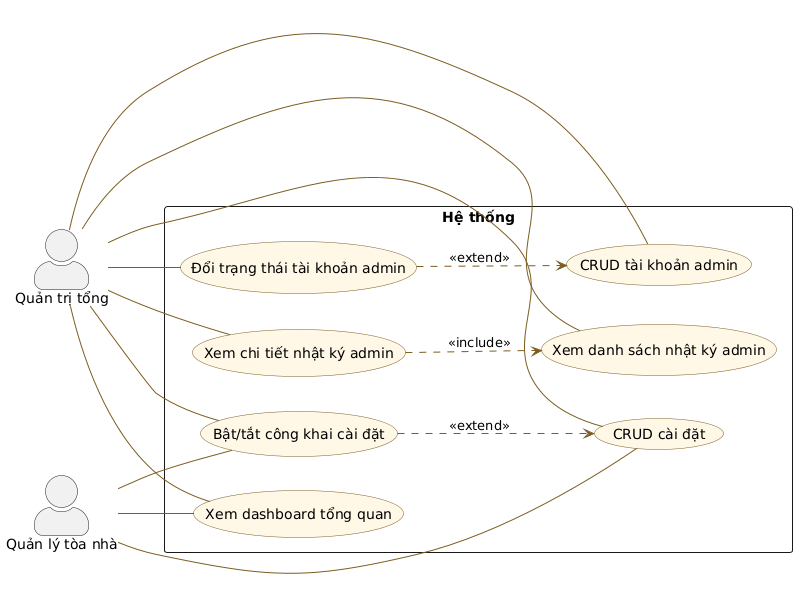

The diagram above was rendered by PlantUML. Its source (embedded in the PNG):
@startuml StayHub_Admin_Web_07_HeThong
left to right direction
skinparam packageStyle rectangle
skinparam actorStyle awesome
skinparam usecase {
  BackgroundColor #FFF8E7
  BorderColor #7C5C20
  ArrowColor #7C5C20
}

actor "Quản trị tổng" as SuperAdmin
actor "Quản lý tòa nhà" as BuildingManager

rectangle "Hệ thống" {
  usecase "CRUD tài khoản admin" as AdminAccounts
  usecase "Đổi trạng thái tài khoản admin" as AdminAccountStatus
  usecase "Xem danh sách nhật ký admin" as AdminLogs
  usecase "Xem chi tiết nhật ký admin" as AdminLogDetail
  usecase "CRUD cài đặt" as Settings
  usecase "Bật/tắt công khai cài đặt" as SettingPublic
  usecase "Xem dashboard tổng quan" as Dashboard
}

SuperAdmin -- AdminAccounts
SuperAdmin -- AdminAccountStatus
SuperAdmin -- AdminLogs
SuperAdmin -- AdminLogDetail
SuperAdmin -- Settings
SuperAdmin -- SettingPublic
SuperAdmin -- Dashboard

BuildingManager -- Settings
BuildingManager -- SettingPublic
BuildingManager -- Dashboard

AdminAccountStatus ..> AdminAccounts : <<extend>>
AdminLogDetail ..> AdminLogs : <<include>>
SettingPublic ..> Settings : <<extend>>
@enduml